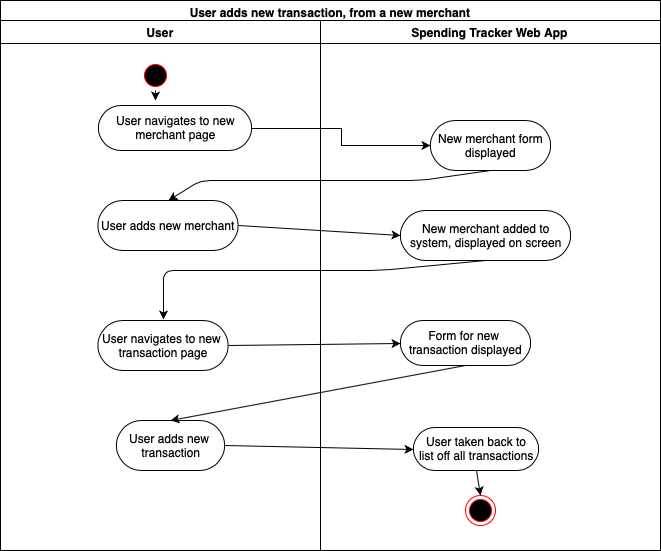

The diagram above was exported from draw.io. Its source (the exported page's mxGraphModel, read from the mxfile embedded in the PNG):
<mxGraphModel dx="742" dy="1585" grid="1" gridSize="10" guides="1" tooltips="1" connect="1" arrows="1" fold="1" page="1" pageScale="1" pageWidth="827" pageHeight="1169" math="0" shadow="0">
  <root>
    <mxCell id="0" />
    <mxCell id="1" parent="0" />
    <mxCell id="72_jk6MiP6bo0CnC70T5-7" value="User adds new transaction, from a new merchant" style="swimlane;" parent="1" vertex="1">
      <mxGeometry x="100" y="-50" width="660" height="550" as="geometry" />
    </mxCell>
    <mxCell id="lKCY2tgtBRVvzpjjyLJl-1" value="User" style="swimlane;" vertex="1" parent="72_jk6MiP6bo0CnC70T5-7">
      <mxGeometry y="20" width="320" height="530" as="geometry" />
    </mxCell>
    <mxCell id="lKCY2tgtBRVvzpjjyLJl-3" value="" style="ellipse;html=1;shape=startState;fillColor=#000000;strokeColor=#ff0000;" vertex="1" parent="lKCY2tgtBRVvzpjjyLJl-1">
      <mxGeometry x="140" y="40" width="30" height="30" as="geometry" />
    </mxCell>
    <mxCell id="lKCY2tgtBRVvzpjjyLJl-6" value="User navigates to new&lt;br&gt;merchant page&lt;br&gt;" style="html=1;dashed=0;whitespace=wrap;shape=mxgraph.dfd.start" vertex="1" parent="lKCY2tgtBRVvzpjjyLJl-1">
      <mxGeometry x="98" y="85" width="153" height="45" as="geometry" />
    </mxCell>
    <mxCell id="lKCY2tgtBRVvzpjjyLJl-8" value="User adds new merchant" style="html=1;dashed=0;whitespace=wrap;shape=mxgraph.dfd.start" vertex="1" parent="lKCY2tgtBRVvzpjjyLJl-1">
      <mxGeometry x="97.5" y="180" width="140" height="50" as="geometry" />
    </mxCell>
    <mxCell id="lKCY2tgtBRVvzpjjyLJl-10" value="User navigates to new&amp;nbsp;&lt;br&gt;transaction page&lt;br&gt;" style="html=1;dashed=0;whitespace=wrap;shape=mxgraph.dfd.start" vertex="1" parent="lKCY2tgtBRVvzpjjyLJl-1">
      <mxGeometry x="97.5" y="300" width="130" height="50" as="geometry" />
    </mxCell>
    <mxCell id="lKCY2tgtBRVvzpjjyLJl-14" value="User adds new &lt;br&gt;transaction" style="html=1;dashed=0;whitespace=wrap;shape=mxgraph.dfd.start" vertex="1" parent="lKCY2tgtBRVvzpjjyLJl-1">
      <mxGeometry x="116" y="400" width="108" height="50" as="geometry" />
    </mxCell>
    <mxCell id="lKCY2tgtBRVvzpjjyLJl-2" value="Spending Tracker Web App" style="swimlane;" vertex="1" parent="72_jk6MiP6bo0CnC70T5-7">
      <mxGeometry x="320" y="20" width="340" height="530" as="geometry" />
    </mxCell>
    <mxCell id="lKCY2tgtBRVvzpjjyLJl-5" value="" style="ellipse;html=1;shape=endState;fillColor=#000000;strokeColor=#ff0000;" vertex="1" parent="lKCY2tgtBRVvzpjjyLJl-2">
      <mxGeometry x="145" y="475" width="30" height="30" as="geometry" />
    </mxCell>
    <mxCell id="lKCY2tgtBRVvzpjjyLJl-7" value="New merchant form&lt;br&gt;displayed&lt;br&gt;" style="html=1;dashed=0;whitespace=wrap;shape=mxgraph.dfd.start" vertex="1" parent="lKCY2tgtBRVvzpjjyLJl-2">
      <mxGeometry x="110" y="100" width="120" height="50" as="geometry" />
    </mxCell>
    <mxCell id="lKCY2tgtBRVvzpjjyLJl-9" value="New merchant added to&lt;br&gt;system, displayed on screen&lt;br&gt;" style="html=1;dashed=0;whitespace=wrap;shape=mxgraph.dfd.start" vertex="1" parent="lKCY2tgtBRVvzpjjyLJl-2">
      <mxGeometry x="80" y="190" width="170" height="50" as="geometry" />
    </mxCell>
    <mxCell id="lKCY2tgtBRVvzpjjyLJl-13" value="Form for new&amp;nbsp;&lt;br&gt;transaction displayed&lt;br&gt;" style="html=1;dashed=0;whitespace=wrap;shape=mxgraph.dfd.start" vertex="1" parent="lKCY2tgtBRVvzpjjyLJl-2">
      <mxGeometry x="80" y="300" width="130" height="45" as="geometry" />
    </mxCell>
    <mxCell id="lKCY2tgtBRVvzpjjyLJl-15" value="User taken back to&lt;br&gt;list off all transactions&lt;br&gt;" style="html=1;dashed=0;whitespace=wrap;shape=mxgraph.dfd.start" vertex="1" parent="lKCY2tgtBRVvzpjjyLJl-2">
      <mxGeometry x="93" y="407" width="125" height="43" as="geometry" />
    </mxCell>
    <mxCell id="lKCY2tgtBRVvzpjjyLJl-26" value="" style="endArrow=classic;html=1;entryX=0.5;entryY=0;entryDx=0;entryDy=0;exitX=0.5;exitY=0.5;exitDx=0;exitDy=21.5;exitPerimeter=0;" edge="1" parent="lKCY2tgtBRVvzpjjyLJl-2" source="lKCY2tgtBRVvzpjjyLJl-15" target="lKCY2tgtBRVvzpjjyLJl-5">
      <mxGeometry width="50" height="50" relative="1" as="geometry">
        <mxPoint x="-320" y="600" as="sourcePoint" />
        <mxPoint x="-270" y="550" as="targetPoint" />
      </mxGeometry>
    </mxCell>
    <mxCell id="lKCY2tgtBRVvzpjjyLJl-16" style="edgeStyle=orthogonalEdgeStyle;rounded=0;orthogonalLoop=1;jettySize=auto;html=1;entryX=0;entryY=0.5;entryDx=0;entryDy=0;entryPerimeter=0;" edge="1" parent="72_jk6MiP6bo0CnC70T5-7" source="lKCY2tgtBRVvzpjjyLJl-6" target="lKCY2tgtBRVvzpjjyLJl-7">
      <mxGeometry relative="1" as="geometry" />
    </mxCell>
    <mxCell id="lKCY2tgtBRVvzpjjyLJl-19" value="" style="endArrow=classic;html=1;entryX=0.5;entryY=0.5;entryDx=0;entryDy=-25;entryPerimeter=0;exitX=0.5;exitY=0.5;exitDx=0;exitDy=25;exitPerimeter=0;" edge="1" parent="72_jk6MiP6bo0CnC70T5-7" source="lKCY2tgtBRVvzpjjyLJl-7" target="lKCY2tgtBRVvzpjjyLJl-8">
      <mxGeometry width="50" height="50" relative="1" as="geometry">
        <mxPoint x="295" y="260" as="sourcePoint" />
        <mxPoint x="345" y="210" as="targetPoint" />
        <Array as="points">
          <mxPoint x="420" y="180" />
          <mxPoint x="340" y="180" />
          <mxPoint x="200" y="180" />
        </Array>
      </mxGeometry>
    </mxCell>
    <mxCell id="lKCY2tgtBRVvzpjjyLJl-20" value="" style="endArrow=classic;html=1;entryX=0;entryY=0.5;entryDx=0;entryDy=0;entryPerimeter=0;exitX=1;exitY=0.5;exitDx=0;exitDy=0;exitPerimeter=0;" edge="1" parent="72_jk6MiP6bo0CnC70T5-7" source="lKCY2tgtBRVvzpjjyLJl-8" target="lKCY2tgtBRVvzpjjyLJl-9">
      <mxGeometry width="50" height="50" relative="1" as="geometry">
        <mxPoint x="313" y="275" as="sourcePoint" />
        <mxPoint x="363" y="225" as="targetPoint" />
      </mxGeometry>
    </mxCell>
    <mxCell id="lKCY2tgtBRVvzpjjyLJl-21" value="" style="endArrow=classic;html=1;exitX=0.5;exitY=0.5;exitDx=0;exitDy=25;exitPerimeter=0;" edge="1" parent="72_jk6MiP6bo0CnC70T5-7" source="lKCY2tgtBRVvzpjjyLJl-9">
      <mxGeometry width="50" height="50" relative="1" as="geometry">
        <mxPoint x="251" y="325" as="sourcePoint" />
        <mxPoint x="163" y="319" as="targetPoint" />
        <Array as="points">
          <mxPoint x="380" y="270" />
          <mxPoint x="270" y="270" />
          <mxPoint x="163" y="270" />
        </Array>
      </mxGeometry>
    </mxCell>
    <mxCell id="lKCY2tgtBRVvzpjjyLJl-22" value="" style="endArrow=classic;html=1;exitX=1;exitY=0.5;exitDx=0;exitDy=0;exitPerimeter=0;entryX=0;entryY=0.5;entryDx=0;entryDy=0;entryPerimeter=0;" edge="1" parent="72_jk6MiP6bo0CnC70T5-7" source="lKCY2tgtBRVvzpjjyLJl-10" target="lKCY2tgtBRVvzpjjyLJl-13">
      <mxGeometry width="50" height="50" relative="1" as="geometry">
        <mxPoint x="350" y="380" as="sourcePoint" />
        <mxPoint x="400" y="330" as="targetPoint" />
      </mxGeometry>
    </mxCell>
    <mxCell id="lKCY2tgtBRVvzpjjyLJl-23" value="" style="endArrow=classic;html=1;exitX=0.5;exitY=0.5;exitDx=0;exitDy=22.5;exitPerimeter=0;entryX=0.5;entryY=0.5;entryDx=0;entryDy=-25;entryPerimeter=0;" edge="1" parent="72_jk6MiP6bo0CnC70T5-7" source="lKCY2tgtBRVvzpjjyLJl-13" target="lKCY2tgtBRVvzpjjyLJl-14">
      <mxGeometry width="50" height="50" relative="1" as="geometry">
        <mxPoint x="270" y="430" as="sourcePoint" />
        <mxPoint x="320" y="380" as="targetPoint" />
      </mxGeometry>
    </mxCell>
    <mxCell id="lKCY2tgtBRVvzpjjyLJl-24" value="" style="endArrow=classic;html=1;entryX=0;entryY=0.5;entryDx=0;entryDy=0;entryPerimeter=0;exitX=1;exitY=0.5;exitDx=0;exitDy=0;exitPerimeter=0;" edge="1" parent="72_jk6MiP6bo0CnC70T5-7" source="lKCY2tgtBRVvzpjjyLJl-14" target="lKCY2tgtBRVvzpjjyLJl-15">
      <mxGeometry width="50" height="50" relative="1" as="geometry">
        <mxPoint x="270" y="480" as="sourcePoint" />
        <mxPoint x="320" y="430" as="targetPoint" />
      </mxGeometry>
    </mxCell>
    <mxCell id="lKCY2tgtBRVvzpjjyLJl-12" style="edgeStyle=orthogonalEdgeStyle;rounded=0;orthogonalLoop=1;jettySize=auto;html=1;exitX=0.5;exitY=1;exitDx=0;exitDy=0;" edge="1" parent="1" source="lKCY2tgtBRVvzpjjyLJl-3">
      <mxGeometry relative="1" as="geometry">
        <mxPoint x="255" y="50" as="targetPoint" />
      </mxGeometry>
    </mxCell>
  </root>
</mxGraphModel>